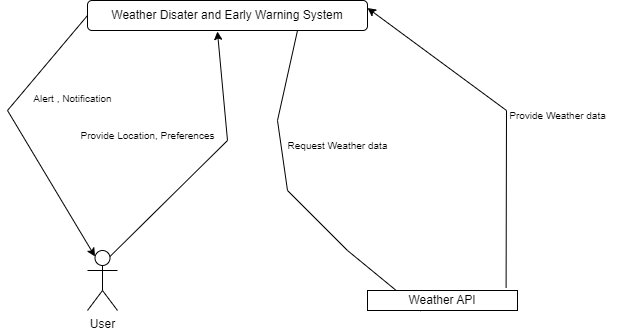

The diagram above was exported from draw.io. Its source (the exported page's mxGraphModel, read from the mxfile embedded in the PNG):
<mxGraphModel dx="1246" dy="533" grid="1" gridSize="10" guides="1" tooltips="1" connect="1" arrows="1" fold="1" page="1" pageScale="1" pageWidth="827" pageHeight="1169" math="0" shadow="0">
  <root>
    <mxCell id="0" />
    <mxCell id="1" parent="0" />
    <mxCell id="3iN7juQdv9RiVzlAzZco-14" value="Weather Disater and Early Warning System" style="rounded=1;whiteSpace=wrap;html=1;" parent="1" vertex="1">
      <mxGeometry x="180" y="180" width="280" height="30" as="geometry" />
    </mxCell>
    <mxCell id="3iN7juQdv9RiVzlAzZco-23" style="edgeStyle=none;rounded=0;orthogonalLoop=1;jettySize=auto;html=1;entryX=1;entryY=0.25;entryDx=0;entryDy=0;exitX=0.924;exitY=-0.133;exitDx=0;exitDy=0;exitPerimeter=0;" parent="1" target="3iN7juQdv9RiVzlAzZco-14" edge="1" source="i4aCO9MUuGmDaHsPj6hT-1">
      <mxGeometry relative="1" as="geometry">
        <Array as="points">
          <mxPoint x="599" y="290" />
        </Array>
        <mxPoint x="660" y="340" as="sourcePoint" />
      </mxGeometry>
    </mxCell>
    <mxCell id="3iN7juQdv9RiVzlAzZco-16" value="User" style="shape=umlActor;verticalLabelPosition=bottom;verticalAlign=top;html=1;" parent="1" vertex="1">
      <mxGeometry x="180" y="430" width="30" height="60" as="geometry" />
    </mxCell>
    <mxCell id="3iN7juQdv9RiVzlAzZco-19" style="edgeStyle=none;rounded=0;orthogonalLoop=1;jettySize=auto;html=1;exitX=0;exitY=0.5;exitDx=0;exitDy=0;entryX=0.25;entryY=0.1;entryDx=0;entryDy=0;entryPerimeter=0;" parent="1" source="3iN7juQdv9RiVzlAzZco-14" target="3iN7juQdv9RiVzlAzZco-16" edge="1">
      <mxGeometry relative="1" as="geometry">
        <Array as="points">
          <mxPoint x="100" y="290" />
        </Array>
      </mxGeometry>
    </mxCell>
    <mxCell id="3iN7juQdv9RiVzlAzZco-20" style="edgeStyle=none;rounded=0;orthogonalLoop=1;jettySize=auto;html=1;exitX=0.75;exitY=0.1;exitDx=0;exitDy=0;exitPerimeter=0;entryX=0.464;entryY=1.033;entryDx=0;entryDy=0;entryPerimeter=0;" parent="1" source="3iN7juQdv9RiVzlAzZco-16" target="3iN7juQdv9RiVzlAzZco-14" edge="1">
      <mxGeometry relative="1" as="geometry">
        <Array as="points">
          <mxPoint x="320" y="320" />
        </Array>
      </mxGeometry>
    </mxCell>
    <mxCell id="3iN7juQdv9RiVzlAzZco-22" style="edgeStyle=none;rounded=0;orthogonalLoop=1;jettySize=auto;html=1;exitX=0.75;exitY=1;exitDx=0;exitDy=0;entryX=0.362;entryY=1.05;entryDx=0;entryDy=0;entryPerimeter=0;" parent="1" source="3iN7juQdv9RiVzlAzZco-14" target="i4aCO9MUuGmDaHsPj6hT-1" edge="1">
      <mxGeometry relative="1" as="geometry">
        <Array as="points">
          <mxPoint x="370" y="300" />
          <mxPoint x="380" y="370" />
          <mxPoint x="440" y="430" />
        </Array>
        <mxPoint x="645" y="400" as="targetPoint" />
      </mxGeometry>
    </mxCell>
    <mxCell id="3iN7juQdv9RiVzlAzZco-26" value="Alert , Notification" style="text;html=1;align=center;verticalAlign=middle;resizable=0;points=[];autosize=1;strokeColor=none;fillColor=none;fontSize=10;" parent="1" vertex="1">
      <mxGeometry x="115" y="263" width="100" height="30" as="geometry" />
    </mxCell>
    <mxCell id="3iN7juQdv9RiVzlAzZco-29" value="Provide Location, Preferences" style="text;html=1;align=center;verticalAlign=middle;resizable=0;points=[];autosize=1;strokeColor=none;fillColor=none;fontSize=10;" parent="1" vertex="1">
      <mxGeometry x="160" y="300" width="160" height="30" as="geometry" />
    </mxCell>
    <mxCell id="3iN7juQdv9RiVzlAzZco-30" value="Request Weather data" style="text;html=1;align=center;verticalAlign=middle;resizable=0;points=[];autosize=1;strokeColor=none;fillColor=none;fontSize=10;" parent="1" vertex="1">
      <mxGeometry x="370" y="310" width="120" height="30" as="geometry" />
    </mxCell>
    <mxCell id="3iN7juQdv9RiVzlAzZco-31" value="Provide Weather data" style="text;html=1;align=center;verticalAlign=middle;resizable=0;points=[];autosize=1;strokeColor=none;fillColor=none;strokeWidth=2;fontSize=10;" parent="1" vertex="1">
      <mxGeometry x="590" y="280" width="120" height="30" as="geometry" />
    </mxCell>
    <mxCell id="i4aCO9MUuGmDaHsPj6hT-1" value="Weather API" style="rounded=0;whiteSpace=wrap;html=1;" parent="1" vertex="1">
      <mxGeometry x="460" y="470" width="150" height="20" as="geometry" />
    </mxCell>
  </root>
</mxGraphModel>